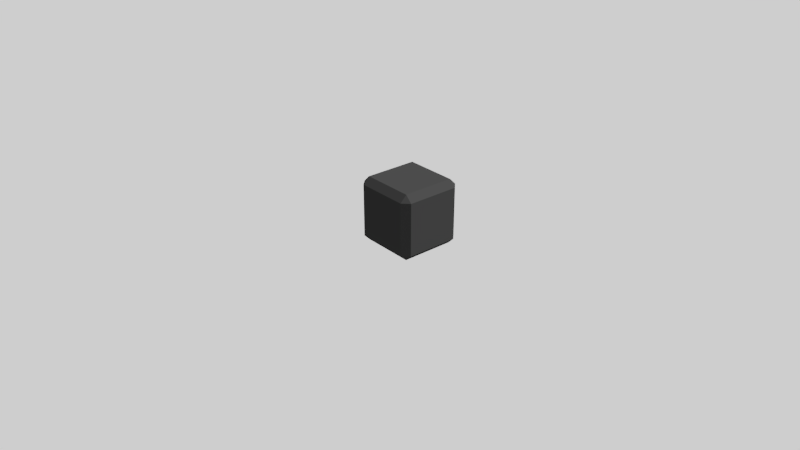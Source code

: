 # Source: Filler_Cube.blend  (saved by Blender 2.79.6; exported with 4.5.12 LTS)
import bpy
from mathutils import Matrix  # noqa: F401  (used for matrix-valued properties, if any)

bpy.ops.wm.read_factory_settings(use_empty=True)
scene = bpy.context.scene
scene.name = 'Scene'

# ---- collections
col_collection_1 = bpy.data.collections.new('Collection 1'); scene.collection.children.link(col_collection_1)

# ---- materials (node trees are filled in below, after node groups)
mat_filler_cube_mat = bpy.data.materials.new('Filler_Cube_Mat')
mat_filler_cube_mat.alpha_threshold = 0.0
mat_filler_cube_mat.roughness = 0.5
mat_filler_cube_mat.line_color = (0.0, 0.0, 0.0, 1.0)

# ---- node groups
ng_auto_smooth = bpy.data.node_groups.new('Auto Smooth', 'GeometryNodeTree')
_s = ng_auto_smooth.interface.new_socket(name='Geometry', in_out='OUTPUT', socket_type='NodeSocketGeometry')
_s = ng_auto_smooth.interface.new_socket(name='Geometry', in_out='INPUT', socket_type='NodeSocketGeometry')
_s = ng_auto_smooth.interface.new_socket(name='Angle', in_out='INPUT', socket_type='NodeSocketFloat')
_s.subtype = 'ANGLE'
_s.min_value = 0.0
_s.max_value = 3.142
ng_auto_smooth.is_modifier = True
_N = ng_auto_smooth.nodes; _L = ng_auto_smooth.links
n0 = _N.new('NodeGroupOutput'); n0.name = 'Group Output'; n0.location = (480, -100)
n1 = _N.new('NodeGroupInput'); n1.name = 'Group Input'; n1.location = (-420, -300)
n2 = _N.new('NodeGroupInput'); n2.name = 'Group Input.001'; n2.location = (-60, -100)
n3 = _N.new('GeometryNodeSetShadeSmooth'); n3.name = 'Set Shade Smooth'; n3.location = (120, -100)
n3.domain = 'EDGE'
n4 = _N.new('GeometryNodeSetShadeSmooth'); n4.name = 'Set Shade Smooth.001'; n4.location = (300, -100)
n5 = _N.new('GeometryNodeInputMeshEdgeAngle'); n5.name = 'Edge Angle'; n5.location = (-420, -220)
n6 = _N.new('GeometryNodeInputEdgeSmooth'); n6.name = 'Is Edge Smooth'; n6.location = (-60, -160)
n7 = _N.new('GeometryNodeInputShadeSmooth'); n7.name = 'Is Face Smooth'; n7.location = (-240, -340)
n8 = _N.new('FunctionNodeBooleanMath'); n8.name = 'Boolean Math'; n8.location = (-60, -220)
n9 = _N.new('FunctionNodeCompare'); n9.name = 'Compare'; n9.location = (-240, -180)
n9.operation = 'LESS_EQUAL'
_L.new(n5.outputs[0], n9.inputs[0])
_L.new(n4.outputs[0], n0.inputs[0])
_L.new(n1.outputs[1], n9.inputs[1])
_L.new(n9.outputs[0], n8.inputs[0])
_L.new(n7.outputs[0], n8.inputs[1])
_L.new(n2.outputs[0], n3.inputs[0])
_L.new(n6.outputs[0], n3.inputs[1])
_L.new(n3.outputs[0], n4.inputs[0])
_L.new(n8.outputs[0], n3.inputs[2])
n0.is_active_output = True

# ---- material node trees
mat_filler_cube_mat.use_nodes = True; mat_filler_cube_mat.node_tree.nodes.clear()
_N = mat_filler_cube_mat.node_tree.nodes; _L = mat_filler_cube_mat.node_tree.links
n0 = _N.new('ShaderNodeOutputMaterial'); n0.name = 'Material Output'; n0.location = (300, 300)
n1 = _N.new('ShaderNodeBsdfDiffuse'); n1.name = 'Diffuse BSDF'; n1.location = (10, 300)
n1.inputs[0].default_value = (0.01681, 0.01681, 0.01681, 1.0)
_L.new(n1.outputs[0], n0.inputs[0])
n0.is_active_output = True

# ---- world
world_world = bpy.data.worlds.new('World'); scene.world = world_world
world_world.use_nodes = True; world_world.node_tree.nodes.clear()
_N = world_world.node_tree.nodes; _L = world_world.node_tree.links
n0 = _N.new('ShaderNodeOutputWorld'); n0.name = 'World Output'; n0.location = (300, 300)
n1 = _N.new('ShaderNodeBackground'); n1.name = 'Background'; n1.location = (10, 300)
n1.inputs[0].default_value = (1.0, 1.0, 1.0, 1.0)
_L.new(n1.outputs[0], n0.inputs[0])
n0.is_active_output = True
world_world.color = (0.05088, 0.05088, 0.05088)
world_world.use_sun_shadow = False
world_world.sun_shadow_jitter_overblur = 0.0
world_world.light_settings.ao_factor = 0.1

# ---- cameras
cam_camera = bpy.data.cameras.new('Camera')
cam_camera.clip_start = 0.05
cam_camera.clip_end = 2000.0
cam_camera.lens = 35.0
cam_camera.sensor_width = 32.0
cam_camera.sensor_height = 18.0
cam_camera.ortho_scale = 7.314
cam_camera.dof.focus_distance = 0.0

# ---- lights
light_lamp = bpy.data.lights.new('Lamp', 'SUN')
light_lamp.transmission_factor = 0.0
light_lamp.cutoff_distance = 30.0
light_lamp.angle = 0.1993
light_lamp.shadow_buffer_clip_start = 1.001
light_lamp.shadow_soft_size = 0.1
light_lamp.shadow_cascade_max_distance = 1000.0

# ---- meshes
me_filler_cube = bpy.data.meshes.new('Filler_Cube')
me_filler_cube.from_pydata([(0.5, 0.4, -0.4), (0.4, 0.4, -0.5), (0.4, 0.5, -0.4), (0.5, -0.4, -0.4), (0.4, -0.5, -0.4), (0.4, -0.4, -0.5), (-0.4, -0.5, -0.4), (-0.5, -0.4, -0.4), (-0.4, -0.4, -0.5), (-0.4, 0.5, -0.4), (-0.4, 0.4, -0.5), (-0.5, 0.4, -0.4), (0.4, 0.5, 0.4), (0.4, 0.4, 0.5), (0.5, 0.4, 0.4), (0.4, -0.5, 0.4), (0.5, -0.4, 0.4), (0.4, -0.4, 0.5), (-0.5, -0.4, 0.4), (-0.4, -0.5, 0.4), (-0.4, -0.4, 0.5), (-0.5, 0.4, 0.4), (-0.4, 0.4, 0.5), (-0.4, 0.5, 0.4)], [], [(12, 2, 9, 23), (1, 5, 8, 10), (7, 18, 21, 11), (13, 22, 20, 17), (4, 15, 19, 6), (0, 1, 2), (3, 4, 5), (6, 7, 8), (9, 10, 11), (12, 13, 14), (15, 16, 17), (18, 19, 20), (21, 22, 23), (0, 3, 5, 1), (1, 10, 9, 2), (2, 12, 14, 0), (4, 6, 8, 5), (3, 16, 15, 4), (7, 11, 10, 8), (6, 19, 18, 7), (11, 21, 23, 9), (13, 17, 16, 14), (12, 23, 22, 13), (17, 20, 19, 15), (20, 22, 21, 18), (0, 14, 16, 3)])
me_filler_cube.materials.append(mat_filler_cube_mat)
me_filler_cube.use_remesh_preserve_volume = False
me_filler_cube.use_remesh_preserve_attributes = False
me_filler_cube.use_mirror_vertex_groups = False
me_filler_cube.update()

# ---- objects
ob_filler_cube = bpy.data.objects.new('Filler_Cube', me_filler_cube)
ob_sun = bpy.data.objects.new('Sun', light_lamp)
ob_camera = bpy.data.objects.new('Camera', cam_camera)

# ---- transforms, parenting, visibility, modifiers, constraints
ob_filler_cube.location = (0.0, 0.0, 0.5)
ob_filler_cube.lock_rotations_4d = False
ob_filler_cube.empty_display_type = 'ARROWS'
ob_filler_cube.lineart.crease_threshold = 0.0
_m = ob_filler_cube.modifiers.new('Auto Smooth', 'NODES')
_m.node_group = ng_auto_smooth
_gi = [s.identifier for s in ng_auto_smooth.interface.items_tree if s.item_type == 'SOCKET' and s.in_out == 'INPUT']
_m[_gi[1]] = 3.142  # Angle
ob_sun.location = (7.0, 7.0, 7.0)
ob_sun.rotation_euler = (0.6503, 0.05522, 2.269)
ob_sun.lock_rotations_4d = False
ob_sun.empty_display_type = 'ARROWS'
ob_sun.color = (0.0, 0.0, 0.0, 0.0)
ob_sun.lineart.crease_threshold = 0.0
ob_camera.location = (8.388, -7.276, 5.952)
ob_camera.rotation_euler = (1.097, -3.828e-06, 0.868)
ob_camera.lock_rotations_4d = False
ob_camera.empty_display_type = 'ARROWS'
ob_camera.color = (0.0, 0.0, 0.0, 0.0)
ob_camera.display_type = 'WIRE'
ob_camera.lineart.crease_threshold = 0.0

# ---- collection membership
col_collection_1.objects.link(ob_filler_cube)
col_collection_1.objects.link(ob_sun)
col_collection_1.objects.link(ob_camera)

# ---- scene / render settings (as saved in the file)
scene.camera = ob_camera
scene.frame_start = 1; scene.frame_end = 250; scene.frame_set(1)
scene.render.engine = 'CYCLES'
scene.render.resolution_x = 1280
scene.render.resolution_y = 720
scene.render.dither_intensity = 0.0
scene.render.use_border = True
scene.render.use_crop_to_border = True
scene.cycles.samples = 250
scene.cycles.sampling_pattern = 'TABULATED_SOBOL'
scene.cycles.use_adaptive_sampling = False
scene.cycles.use_light_tree = False
scene.cycles.max_bounces = 8
scene.cycles.sample_clamp_indirect = 0.0
scene.view_settings.view_transform = 'Filmic'
bpy.context.view_layer.update()
